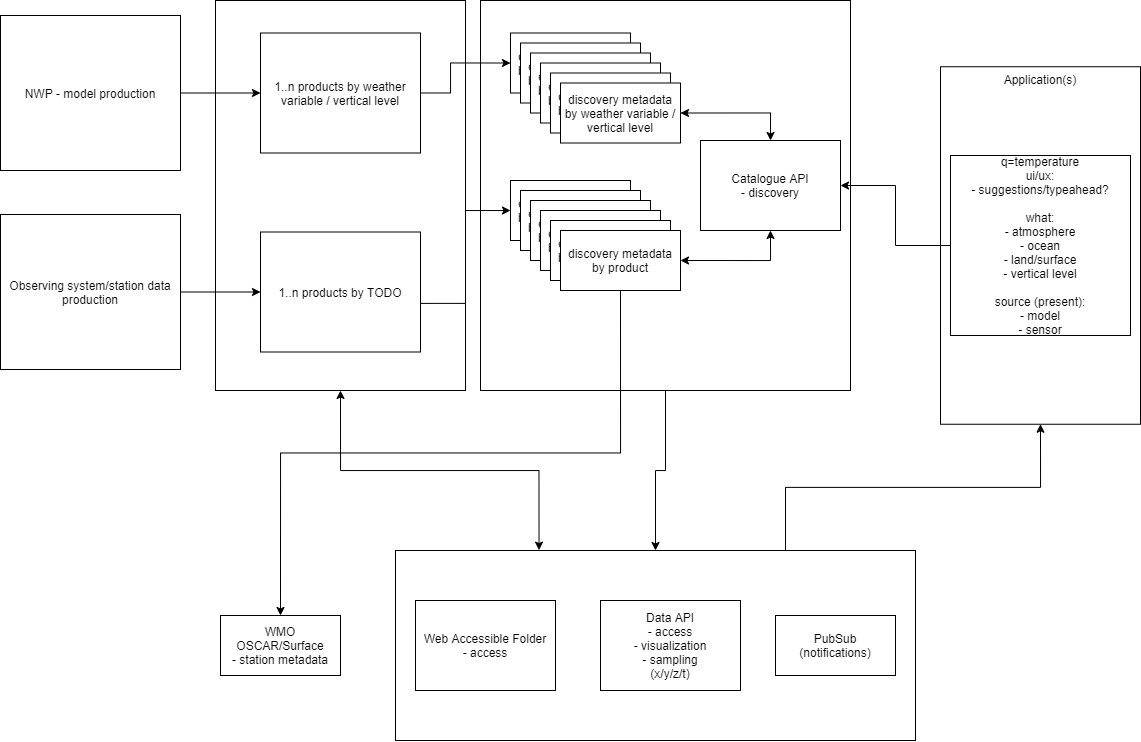

The diagram above was exported from draw.io. Its source (the exported page's mxGraphModel, read from the mxfile embedded in the PNG):
<mxGraphModel dx="1497" dy="865" grid="1" gridSize="10" guides="1" tooltips="1" connect="1" arrows="1" fold="1" page="1" pageScale="1" pageWidth="1169" pageHeight="827" math="0" shadow="0">
  <root>
    <mxCell id="LoY51Hko5KGGXuiss5-h-0" />
    <mxCell id="LoY51Hko5KGGXuiss5-h-1" parent="LoY51Hko5KGGXuiss5-h-0" />
    <mxCell id="j87CGf_oGDZgJp1vBqag-1" value="Application(s)" style="rounded=0;whiteSpace=wrap;html=1;horizontal=1;verticalAlign=top;" parent="LoY51Hko5KGGXuiss5-h-1" vertex="1">
      <mxGeometry x="960" y="86.25" width="200" height="357.5" as="geometry" />
    </mxCell>
    <mxCell id="bF1enzfHuSSpRev1_YL_-31" style="edgeStyle=orthogonalEdgeStyle;rounded=0;orthogonalLoop=1;jettySize=auto;html=1;exitX=0.5;exitY=1;exitDx=0;exitDy=0;" parent="LoY51Hko5KGGXuiss5-h-1" source="bF1enzfHuSSpRev1_YL_-27" target="bF1enzfHuSSpRev1_YL_-23" edge="1">
      <mxGeometry relative="1" as="geometry" />
    </mxCell>
    <mxCell id="bF1enzfHuSSpRev1_YL_-27" value="" style="rounded=0;whiteSpace=wrap;html=1;" parent="LoY51Hko5KGGXuiss5-h-1" vertex="1">
      <mxGeometry x="500" y="20" width="370" height="390" as="geometry" />
    </mxCell>
    <mxCell id="bF1enzfHuSSpRev1_YL_-24" value="" style="rounded=0;whiteSpace=wrap;html=1;" parent="LoY51Hko5KGGXuiss5-h-1" vertex="1">
      <mxGeometry x="235" y="20" width="250" height="390" as="geometry" />
    </mxCell>
    <mxCell id="LoY51Hko5KGGXuiss5-h-2" value="NWP - model production" style="rounded=0;whiteSpace=wrap;html=1;" parent="LoY51Hko5KGGXuiss5-h-1" vertex="1">
      <mxGeometry x="20" y="35" width="180" height="155" as="geometry" />
    </mxCell>
    <mxCell id="EJw8BXRT2Q-J-qaNx4_u-3" style="edgeStyle=orthogonalEdgeStyle;rounded=0;orthogonalLoop=1;jettySize=auto;html=1;exitX=0;exitY=0.5;exitDx=0;exitDy=0;" edge="1" parent="LoY51Hko5KGGXuiss5-h-1" source="LoY51Hko5KGGXuiss5-h-3" target="eInhd8hPJ9d5o8FKk_87-18">
      <mxGeometry relative="1" as="geometry" />
    </mxCell>
    <mxCell id="LoY51Hko5KGGXuiss5-h-3" value="q=temperature&lt;br&gt;ui/ux:&lt;br&gt;- suggestions/typeahead?&lt;br&gt;&lt;br&gt;what:&lt;br&gt;- atmosphere&lt;br&gt;- ocean&lt;br&gt;- land/surface&lt;br&gt;- vertical level&lt;br&gt;&lt;br&gt;source (present):&lt;br&gt;- model&lt;br&gt;- sensor" style="whiteSpace=wrap;html=1;aspect=fixed;" parent="LoY51Hko5KGGXuiss5-h-1" vertex="1">
      <mxGeometry x="970" y="175" width="180" height="180" as="geometry" />
    </mxCell>
    <mxCell id="LoY51Hko5KGGXuiss5-h-4" value="1..n products by weather variable / vertical level" style="rounded=0;whiteSpace=wrap;html=1;" parent="LoY51Hko5KGGXuiss5-h-1" vertex="1">
      <mxGeometry x="280" y="52.5" width="160" height="120" as="geometry" />
    </mxCell>
    <mxCell id="LoY51Hko5KGGXuiss5-h-19" value="" style="endArrow=classic;html=1;rounded=0;edgeStyle=orthogonalEdgeStyle;exitX=1;exitY=0.5;exitDx=0;exitDy=0;" parent="LoY51Hko5KGGXuiss5-h-1" source="LoY51Hko5KGGXuiss5-h-2" target="LoY51Hko5KGGXuiss5-h-4" edge="1">
      <mxGeometry relative="1" as="geometry">
        <mxPoint x="200" y="220" as="sourcePoint" />
        <mxPoint x="300" y="220" as="targetPoint" />
      </mxGeometry>
    </mxCell>
    <mxCell id="eInhd8hPJ9d5o8FKk_87-6" value="" style="group" parent="LoY51Hko5KGGXuiss5-h-1" vertex="1" connectable="0">
      <mxGeometry x="530" y="52.5" width="170" height="110" as="geometry" />
    </mxCell>
    <mxCell id="bF1enzfHuSSpRev1_YL_-5" value="" style="group" parent="eInhd8hPJ9d5o8FKk_87-6" vertex="1" connectable="0">
      <mxGeometry width="170" height="110" as="geometry" />
    </mxCell>
    <mxCell id="LoY51Hko5KGGXuiss5-h-9" value="discovery metadata&lt;br&gt;by weather variable" style="rounded=0;whiteSpace=wrap;html=1;" parent="bF1enzfHuSSpRev1_YL_-5" vertex="1">
      <mxGeometry width="120" height="60" as="geometry" />
    </mxCell>
    <mxCell id="eInhd8hPJ9d5o8FKk_87-1" value="discovery metadata&lt;br&gt;by weather variable" style="rounded=0;whiteSpace=wrap;html=1;" parent="bF1enzfHuSSpRev1_YL_-5" vertex="1">
      <mxGeometry x="10" y="10" width="120" height="60" as="geometry" />
    </mxCell>
    <mxCell id="eInhd8hPJ9d5o8FKk_87-2" value="discovery metadata&lt;br&gt;by weather variable" style="rounded=0;whiteSpace=wrap;html=1;" parent="bF1enzfHuSSpRev1_YL_-5" vertex="1">
      <mxGeometry x="20" y="20" width="120" height="60" as="geometry" />
    </mxCell>
    <mxCell id="eInhd8hPJ9d5o8FKk_87-3" value="discovery metadata&lt;br&gt;by weather variable" style="rounded=0;whiteSpace=wrap;html=1;" parent="bF1enzfHuSSpRev1_YL_-5" vertex="1">
      <mxGeometry x="30" y="30" width="120" height="60" as="geometry" />
    </mxCell>
    <mxCell id="eInhd8hPJ9d5o8FKk_87-4" value="discovery metadata&lt;br&gt;by weather variable" style="rounded=0;whiteSpace=wrap;html=1;" parent="bF1enzfHuSSpRev1_YL_-5" vertex="1">
      <mxGeometry x="40" y="40" width="120" height="60" as="geometry" />
    </mxCell>
    <mxCell id="eInhd8hPJ9d5o8FKk_87-5" value="discovery metadata&lt;br&gt;by weather variable / vertical level" style="rounded=0;whiteSpace=wrap;html=1;" parent="bF1enzfHuSSpRev1_YL_-5" vertex="1">
      <mxGeometry x="50" y="50" width="120" height="60" as="geometry" />
    </mxCell>
    <mxCell id="eInhd8hPJ9d5o8FKk_87-11" value="" style="endArrow=classic;html=1;rounded=0;edgeStyle=orthogonalEdgeStyle;exitX=1;exitY=0.5;exitDx=0;exitDy=0;entryX=0;entryY=0.5;entryDx=0;entryDy=0;" parent="LoY51Hko5KGGXuiss5-h-1" source="LoY51Hko5KGGXuiss5-h-4" target="LoY51Hko5KGGXuiss5-h-9" edge="1">
      <mxGeometry width="50" height="50" relative="1" as="geometry">
        <mxPoint x="560" y="310" as="sourcePoint" />
        <mxPoint x="610" y="260" as="targetPoint" />
        <Array as="points">
          <mxPoint x="470" y="113" />
          <mxPoint x="470" y="83" />
        </Array>
      </mxGeometry>
    </mxCell>
    <mxCell id="EJw8BXRT2Q-J-qaNx4_u-4" style="startArrow=classic;edgeStyle=orthogonalEdgeStyle;rounded=0;orthogonalLoop=1;jettySize=auto;html=1;exitX=0.5;exitY=1;exitDx=0;exitDy=0;entryX=1;entryY=0.5;entryDx=0;entryDy=0;" edge="1" parent="LoY51Hko5KGGXuiss5-h-1" source="eInhd8hPJ9d5o8FKk_87-18" target="pa4udpxvBmkrDMn0kaL3-10">
      <mxGeometry relative="1" as="geometry" />
    </mxCell>
    <mxCell id="eInhd8hPJ9d5o8FKk_87-18" value="Catalogue API&lt;br&gt;- discovery" style="rounded=0;whiteSpace=wrap;html=1;" parent="LoY51Hko5KGGXuiss5-h-1" vertex="1">
      <mxGeometry x="720" y="160" width="140" height="90" as="geometry" />
    </mxCell>
    <mxCell id="pa4udpxvBmkrDMn0kaL3-0" value="Observing system/station data production" style="rounded=0;whiteSpace=wrap;html=1;" parent="LoY51Hko5KGGXuiss5-h-1" vertex="1">
      <mxGeometry x="20" y="234" width="180" height="155" as="geometry" />
    </mxCell>
    <mxCell id="pa4udpxvBmkrDMn0kaL3-1" value="1..n products by TODO" style="rounded=0;whiteSpace=wrap;html=1;" parent="LoY51Hko5KGGXuiss5-h-1" vertex="1">
      <mxGeometry x="280" y="251.5" width="160" height="120" as="geometry" />
    </mxCell>
    <mxCell id="pa4udpxvBmkrDMn0kaL3-3" value="" style="endArrow=classic;html=1;rounded=0;edgeStyle=orthogonalEdgeStyle;exitX=1;exitY=0.5;exitDx=0;exitDy=0;" parent="LoY51Hko5KGGXuiss5-h-1" source="pa4udpxvBmkrDMn0kaL3-0" target="pa4udpxvBmkrDMn0kaL3-1" edge="1">
      <mxGeometry relative="1" as="geometry">
        <mxPoint x="200" y="394.5" as="sourcePoint" />
        <mxPoint x="300" y="394.5" as="targetPoint" />
      </mxGeometry>
    </mxCell>
    <mxCell id="pa4udpxvBmkrDMn0kaL3-4" value="" style="group" parent="LoY51Hko5KGGXuiss5-h-1" vertex="1" connectable="0">
      <mxGeometry x="530" y="200" width="170" height="110" as="geometry" />
    </mxCell>
    <mxCell id="pa4udpxvBmkrDMn0kaL3-5" value="discovery metadata&lt;br&gt;by weather variable" style="rounded=0;whiteSpace=wrap;html=1;" parent="pa4udpxvBmkrDMn0kaL3-4" vertex="1">
      <mxGeometry width="120" height="60" as="geometry" />
    </mxCell>
    <mxCell id="pa4udpxvBmkrDMn0kaL3-6" value="discovery metadata&lt;br&gt;by weather variable" style="rounded=0;whiteSpace=wrap;html=1;" parent="pa4udpxvBmkrDMn0kaL3-4" vertex="1">
      <mxGeometry x="10" y="10" width="120" height="60" as="geometry" />
    </mxCell>
    <mxCell id="pa4udpxvBmkrDMn0kaL3-7" value="discovery metadata&lt;br&gt;by weather variable" style="rounded=0;whiteSpace=wrap;html=1;" parent="pa4udpxvBmkrDMn0kaL3-4" vertex="1">
      <mxGeometry x="20" y="20" width="120" height="60" as="geometry" />
    </mxCell>
    <mxCell id="pa4udpxvBmkrDMn0kaL3-8" value="discovery metadata&lt;br&gt;by weather variable" style="rounded=0;whiteSpace=wrap;html=1;" parent="pa4udpxvBmkrDMn0kaL3-4" vertex="1">
      <mxGeometry x="30" y="30" width="120" height="60" as="geometry" />
    </mxCell>
    <mxCell id="pa4udpxvBmkrDMn0kaL3-9" value="discovery metadata&lt;br&gt;by weather variable" style="rounded=0;whiteSpace=wrap;html=1;" parent="pa4udpxvBmkrDMn0kaL3-4" vertex="1">
      <mxGeometry x="40" y="40" width="120" height="60" as="geometry" />
    </mxCell>
    <mxCell id="pa4udpxvBmkrDMn0kaL3-10" value="discovery metadata&lt;br&gt;by product" style="rounded=0;whiteSpace=wrap;html=1;" parent="pa4udpxvBmkrDMn0kaL3-4" vertex="1">
      <mxGeometry x="50" y="50" width="120" height="60" as="geometry" />
    </mxCell>
    <mxCell id="bF1enzfHuSSpRev1_YL_-14" value="" style="startArrow=classic;endArrow=classic;html=1;rounded=0;edgeStyle=orthogonalEdgeStyle;exitX=1;exitY=0.5;exitDx=0;exitDy=0;entryX=0.5;entryY=0;entryDx=0;entryDy=0;" parent="LoY51Hko5KGGXuiss5-h-1" source="eInhd8hPJ9d5o8FKk_87-5" target="eInhd8hPJ9d5o8FKk_87-18" edge="1">
      <mxGeometry width="50" height="50" relative="1" as="geometry">
        <mxPoint x="450" y="122.5" as="sourcePoint" />
        <mxPoint x="535" y="92.5" as="targetPoint" />
      </mxGeometry>
    </mxCell>
    <mxCell id="bF1enzfHuSSpRev1_YL_-26" value="" style="endArrow=classic;html=1;rounded=0;edgeStyle=orthogonalEdgeStyle;entryX=0;entryY=0.5;entryDx=0;entryDy=0;exitX=0.999;exitY=0.595;exitDx=0;exitDy=0;exitPerimeter=0;" parent="LoY51Hko5KGGXuiss5-h-1" source="pa4udpxvBmkrDMn0kaL3-1" target="pa4udpxvBmkrDMn0kaL3-5" edge="1">
      <mxGeometry width="50" height="50" relative="1" as="geometry">
        <mxPoint x="560" y="370" as="sourcePoint" />
        <mxPoint x="540" y="250" as="targetPoint" />
      </mxGeometry>
    </mxCell>
    <mxCell id="bF1enzfHuSSpRev1_YL_-29" value="" style="startArrow=classic;endArrow=classic;html=1;rounded=0;edgeStyle=orthogonalEdgeStyle;entryX=0.5;entryY=1;entryDx=0;entryDy=0;exitX=0.276;exitY=-0.002;exitDx=0;exitDy=0;exitPerimeter=0;" parent="LoY51Hko5KGGXuiss5-h-1" source="bF1enzfHuSSpRev1_YL_-23" target="bF1enzfHuSSpRev1_YL_-24" edge="1">
      <mxGeometry width="50" height="50" relative="1" as="geometry">
        <mxPoint x="560" y="370" as="sourcePoint" />
        <mxPoint x="610" y="320" as="targetPoint" />
      </mxGeometry>
    </mxCell>
    <mxCell id="bF1enzfHuSSpRev1_YL_-30" value="" style="group" parent="LoY51Hko5KGGXuiss5-h-1" vertex="1" connectable="0">
      <mxGeometry x="415" y="570" width="520" height="190" as="geometry" />
    </mxCell>
    <mxCell id="bF1enzfHuSSpRev1_YL_-23" value="" style="rounded=0;whiteSpace=wrap;html=1;" parent="bF1enzfHuSSpRev1_YL_-30" vertex="1">
      <mxGeometry width="520" height="190" as="geometry" />
    </mxCell>
    <mxCell id="LoY51Hko5KGGXuiss5-h-10" value="Data API&lt;br&gt;- access&lt;br&gt;- visualization&lt;br&gt;- sampling&lt;br&gt;(x/y/z/t)" style="rounded=0;whiteSpace=wrap;html=1;" parent="bF1enzfHuSSpRev1_YL_-30" vertex="1">
      <mxGeometry x="205" y="50" width="140" height="90" as="geometry" />
    </mxCell>
    <mxCell id="eInhd8hPJ9d5o8FKk_87-7" value="PubSub&lt;br&gt;(notifications)" style="rounded=0;whiteSpace=wrap;html=1;" parent="bF1enzfHuSSpRev1_YL_-30" vertex="1">
      <mxGeometry x="380" y="65" width="120" height="60" as="geometry" />
    </mxCell>
    <mxCell id="bF1enzfHuSSpRev1_YL_-0" value="Web Accessible Folder&lt;br&gt;- access" style="rounded=0;whiteSpace=wrap;html=1;" parent="bF1enzfHuSSpRev1_YL_-30" vertex="1">
      <mxGeometry x="20" y="50" width="140" height="90" as="geometry" />
    </mxCell>
    <mxCell id="bF1enzfHuSSpRev1_YL_-32" style="edgeStyle=orthogonalEdgeStyle;rounded=0;orthogonalLoop=1;jettySize=auto;html=1;exitX=0.75;exitY=0;exitDx=0;exitDy=0;entryX=0.5;entryY=1;entryDx=0;entryDy=0;" parent="LoY51Hko5KGGXuiss5-h-1" source="bF1enzfHuSSpRev1_YL_-23" target="j87CGf_oGDZgJp1vBqag-1" edge="1">
      <mxGeometry relative="1" as="geometry" />
    </mxCell>
    <mxCell id="EJw8BXRT2Q-J-qaNx4_u-0" value="WMO OSCAR/Surface&lt;br&gt;- station metadata" style="rounded=0;whiteSpace=wrap;html=1;" vertex="1" parent="LoY51Hko5KGGXuiss5-h-1">
      <mxGeometry x="240" y="635" width="120" height="60" as="geometry" />
    </mxCell>
    <mxCell id="EJw8BXRT2Q-J-qaNx4_u-1" style="edgeStyle=orthogonalEdgeStyle;rounded=0;orthogonalLoop=1;jettySize=auto;html=1;exitX=0.5;exitY=1;exitDx=0;exitDy=0;entryX=0.5;entryY=0;entryDx=0;entryDy=0;" edge="1" parent="LoY51Hko5KGGXuiss5-h-1" source="pa4udpxvBmkrDMn0kaL3-10" target="EJw8BXRT2Q-J-qaNx4_u-0">
      <mxGeometry relative="1" as="geometry" />
    </mxCell>
  </root>
</mxGraphModel>